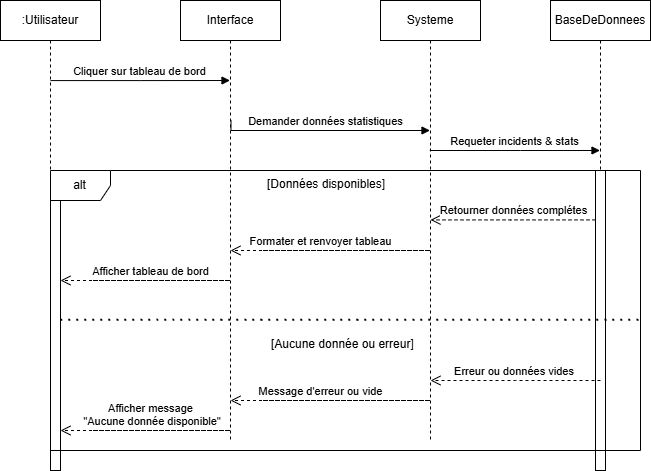

The diagram above was exported from draw.io. Its source (the exported page's mxGraphModel, read from the mxfile embedded in the PNG):
<mxGraphModel dx="780" dy="948" grid="1" gridSize="10" guides="1" tooltips="1" connect="1" arrows="1" fold="1" page="1" pageScale="1" pageWidth="850" pageHeight="1100" math="0" shadow="0">
  <root>
    <mxCell id="0" />
    <mxCell id="1" parent="0" />
    <mxCell id="aM9ryv3xv72pqoxQDRHE-1" value=":Utilisateur" style="shape=umlLifeline;perimeter=lifelinePerimeter;whiteSpace=wrap;html=1;container=0;dropTarget=0;collapsible=0;recursiveResize=0;outlineConnect=0;portConstraint=eastwest;newEdgeStyle={&quot;edgeStyle&quot;:&quot;elbowEdgeStyle&quot;,&quot;elbow&quot;:&quot;vertical&quot;,&quot;curved&quot;:0,&quot;rounded&quot;:0};" parent="1" vertex="1">
      <mxGeometry x="40" y="40" width="100" height="440" as="geometry" />
    </mxCell>
    <mxCell id="aM9ryv3xv72pqoxQDRHE-4" value="" style="html=1;points=[];perimeter=orthogonalPerimeter;outlineConnect=0;targetShapes=umlLifeline;portConstraint=eastwest;newEdgeStyle={&quot;edgeStyle&quot;:&quot;elbowEdgeStyle&quot;,&quot;elbow&quot;:&quot;vertical&quot;,&quot;curved&quot;:0,&quot;rounded&quot;:0};" parent="aM9ryv3xv72pqoxQDRHE-1" vertex="1">
      <mxGeometry x="50" y="200" width="10" height="270" as="geometry" />
    </mxCell>
    <mxCell id="aM9ryv3xv72pqoxQDRHE-5" value="Interface" style="shape=umlLifeline;perimeter=lifelinePerimeter;whiteSpace=wrap;html=1;container=0;dropTarget=0;collapsible=0;recursiveResize=0;outlineConnect=0;portConstraint=eastwest;newEdgeStyle={&quot;edgeStyle&quot;:&quot;elbowEdgeStyle&quot;,&quot;elbow&quot;:&quot;vertical&quot;,&quot;curved&quot;:0,&quot;rounded&quot;:0};" parent="1" vertex="1">
      <mxGeometry x="220" y="40" width="100" height="440" as="geometry" />
    </mxCell>
    <mxCell id="aM9ryv3xv72pqoxQDRHE-7" value="Cliquer sur tableau de bord" style="html=1;verticalAlign=bottom;endArrow=block;edgeStyle=elbowEdgeStyle;elbow=horizontal;curved=0;rounded=0;exitX=0.5;exitY=0.182;exitDx=0;exitDy=0;exitPerimeter=0;" parent="1" source="aM9ryv3xv72pqoxQDRHE-1" target="aM9ryv3xv72pqoxQDRHE-5" edge="1">
      <mxGeometry x="-0.0035" relative="1" as="geometry">
        <mxPoint x="95" y="120" as="sourcePoint" />
        <Array as="points">
          <mxPoint x="180" y="120" />
        </Array>
        <mxPoint x="265" y="120" as="targetPoint" />
        <mxPoint as="offset" />
      </mxGeometry>
    </mxCell>
    <mxCell id="aM9ryv3xv72pqoxQDRHE-10" value="Formater et renvoyer tableau" style="html=1;verticalAlign=bottom;endArrow=open;dashed=1;endSize=8;edgeStyle=elbowEdgeStyle;elbow=vertical;curved=0;rounded=0;" parent="1" edge="1">
      <mxGeometry x="0.511" relative="1" as="geometry">
        <mxPoint x="270" y="290" as="targetPoint" />
        <Array as="points">
          <mxPoint x="470" y="290" />
        </Array>
        <mxPoint x="302.5" y="290" as="sourcePoint" />
        <mxPoint as="offset" />
      </mxGeometry>
    </mxCell>
    <mxCell id="LTt2lXf9rlNotGKZNHyk-1" value="Systeme" style="shape=umlLifeline;perimeter=lifelinePerimeter;whiteSpace=wrap;html=1;container=0;dropTarget=0;collapsible=0;recursiveResize=0;outlineConnect=0;portConstraint=eastwest;newEdgeStyle={&quot;edgeStyle&quot;:&quot;elbowEdgeStyle&quot;,&quot;elbow&quot;:&quot;vertical&quot;,&quot;curved&quot;:0,&quot;rounded&quot;:0};" vertex="1" parent="1">
      <mxGeometry x="420" y="40" width="100" height="440" as="geometry" />
    </mxCell>
    <mxCell id="LTt2lXf9rlNotGKZNHyk-3" value="BaseDeDonnees" style="shape=umlLifeline;perimeter=lifelinePerimeter;whiteSpace=wrap;html=1;container=0;dropTarget=0;collapsible=0;recursiveResize=0;outlineConnect=0;portConstraint=eastwest;newEdgeStyle={&quot;edgeStyle&quot;:&quot;elbowEdgeStyle&quot;,&quot;elbow&quot;:&quot;vertical&quot;,&quot;curved&quot;:0,&quot;rounded&quot;:0};" vertex="1" parent="1">
      <mxGeometry x="590" y="40" width="100" height="470" as="geometry" />
    </mxCell>
    <mxCell id="LTt2lXf9rlNotGKZNHyk-4" value="" style="html=1;points=[];perimeter=orthogonalPerimeter;outlineConnect=0;targetShapes=umlLifeline;portConstraint=eastwest;newEdgeStyle={&quot;edgeStyle&quot;:&quot;elbowEdgeStyle&quot;,&quot;elbow&quot;:&quot;vertical&quot;,&quot;curved&quot;:0,&quot;rounded&quot;:0};" vertex="1" parent="LTt2lXf9rlNotGKZNHyk-3">
      <mxGeometry x="45" y="170" width="10" height="300" as="geometry" />
    </mxCell>
    <mxCell id="LTt2lXf9rlNotGKZNHyk-5" value="Demander données statistiques" style="html=1;verticalAlign=bottom;endArrow=block;edgeStyle=elbowEdgeStyle;elbow=vertical;curved=0;rounded=0;" edge="1" parent="1" target="LTt2lXf9rlNotGKZNHyk-1">
      <mxGeometry x="0.002" relative="1" as="geometry">
        <mxPoint x="270.5" y="160" as="sourcePoint" />
        <Array as="points">
          <mxPoint x="370" y="170" />
        </Array>
        <mxPoint x="465" y="160" as="targetPoint" />
        <mxPoint as="offset" />
      </mxGeometry>
    </mxCell>
    <mxCell id="LTt2lXf9rlNotGKZNHyk-6" value="Requeter incidents &amp; stats" style="html=1;verticalAlign=bottom;endArrow=block;edgeStyle=elbowEdgeStyle;elbow=vertical;curved=0;rounded=0;" edge="1" parent="1" target="LTt2lXf9rlNotGKZNHyk-3">
      <mxGeometry relative="1" as="geometry">
        <mxPoint x="469.32352941176464" y="190" as="sourcePoint" />
        <Array as="points">
          <mxPoint x="560" y="190" />
        </Array>
        <mxPoint x="635" y="190" as="targetPoint" />
        <mxPoint as="offset" />
      </mxGeometry>
    </mxCell>
    <mxCell id="LTt2lXf9rlNotGKZNHyk-7" value="alt" style="shape=umlFrame;whiteSpace=wrap;html=1;pointerEvents=0;" vertex="1" parent="1">
      <mxGeometry x="90" y="210" width="590" height="280" as="geometry" />
    </mxCell>
    <mxCell id="LTt2lXf9rlNotGKZNHyk-11" value="Afficher tableau de bord" style="html=1;verticalAlign=bottom;endArrow=open;dashed=1;endSize=8;edgeStyle=elbowEdgeStyle;elbow=vertical;curved=0;rounded=0;" edge="1" parent="1">
      <mxGeometry x="0.4156" relative="1" as="geometry">
        <mxPoint x="100" y="320" as="targetPoint" />
        <Array as="points">
          <mxPoint x="270" y="320" />
        </Array>
        <mxPoint x="132.5" y="320" as="sourcePoint" />
        <mxPoint as="offset" />
      </mxGeometry>
    </mxCell>
    <mxCell id="LTt2lXf9rlNotGKZNHyk-12" value="" style="endArrow=none;dashed=1;html=1;dashPattern=1 3;strokeWidth=2;rounded=0;fontSize=12;startSize=8;endSize=8;curved=1;entryX=1;entryY=0.328;entryDx=0;entryDy=0;entryPerimeter=0;" edge="1" parent="1">
      <mxGeometry width="50" height="50" relative="1" as="geometry">
        <mxPoint x="100" y="359.40999999999985" as="sourcePoint" />
        <mxPoint x="680" y="359.40999999999985" as="targetPoint" />
      </mxGeometry>
    </mxCell>
    <mxCell id="LTt2lXf9rlNotGKZNHyk-13" value="[Aucune donnée ou erreur]" style="text;whiteSpace=wrap;" vertex="1" parent="1">
      <mxGeometry x="309" y="370" width="170" height="40" as="geometry" />
    </mxCell>
    <mxCell id="LTt2lXf9rlNotGKZNHyk-14" value="[Données disponibles]" style="text;whiteSpace=wrap;" vertex="1" parent="1">
      <mxGeometry x="305" y="210" width="160" height="40" as="geometry" />
    </mxCell>
    <mxCell id="LTt2lXf9rlNotGKZNHyk-15" value="Erreur ou données vides&amp;nbsp;" style="html=1;verticalAlign=bottom;endArrow=open;dashed=1;endSize=8;edgeStyle=elbowEdgeStyle;elbow=horizontal;curved=0;rounded=0;exitX=0.5;exitY=0.239;exitDx=0;exitDy=0;exitPerimeter=0;entryX=0.5;entryY=0.339;entryDx=0;entryDy=0;entryPerimeter=0;" edge="1" parent="1">
      <mxGeometry x="-0.0035" relative="1" as="geometry">
        <mxPoint x="470" y="420" as="targetPoint" />
        <Array as="points">
          <mxPoint x="555" y="420" />
        </Array>
        <mxPoint x="640" y="420" as="sourcePoint" />
        <mxPoint as="offset" />
      </mxGeometry>
    </mxCell>
    <mxCell id="LTt2lXf9rlNotGKZNHyk-16" value="Message d'erreur ou vide" style="html=1;verticalAlign=bottom;endArrow=open;dashed=1;endSize=8;edgeStyle=elbowEdgeStyle;elbow=vertical;curved=0;rounded=0;" edge="1" parent="1">
      <mxGeometry x="0.511" relative="1" as="geometry">
        <mxPoint x="270" y="440" as="targetPoint" />
        <Array as="points">
          <mxPoint x="470" y="440" />
        </Array>
        <mxPoint x="302.5" y="440" as="sourcePoint" />
        <mxPoint as="offset" />
      </mxGeometry>
    </mxCell>
    <mxCell id="LTt2lXf9rlNotGKZNHyk-17" value="Afficher message&lt;div&gt;&amp;nbsp;&quot;Aucune donnée disponible&quot;&lt;/div&gt;" style="html=1;verticalAlign=bottom;endArrow=open;dashed=1;endSize=8;edgeStyle=elbowEdgeStyle;elbow=vertical;curved=0;rounded=0;" edge="1" parent="1">
      <mxGeometry x="0.4146" relative="1" as="geometry">
        <mxPoint x="100" y="470" as="targetPoint" />
        <Array as="points">
          <mxPoint x="270" y="470" />
        </Array>
        <mxPoint x="132.5" y="470" as="sourcePoint" />
        <mxPoint as="offset" />
      </mxGeometry>
    </mxCell>
    <mxCell id="LTt2lXf9rlNotGKZNHyk-21" value="Retourner données complétes" style="html=1;verticalAlign=bottom;endArrow=open;dashed=1;endSize=8;edgeStyle=elbowEdgeStyle;elbow=horizontal;curved=0;rounded=0;exitX=0.5;exitY=0.239;exitDx=0;exitDy=0;exitPerimeter=0;" edge="1" parent="1">
      <mxGeometry x="-0.0018" relative="1" as="geometry">
        <mxPoint x="470" y="259.40999999999997" as="targetPoint" />
        <Array as="points">
          <mxPoint x="550" y="259.40999999999997" />
        </Array>
        <mxPoint x="635" y="259.40999999999997" as="sourcePoint" />
        <mxPoint as="offset" />
      </mxGeometry>
    </mxCell>
  </root>
</mxGraphModel>